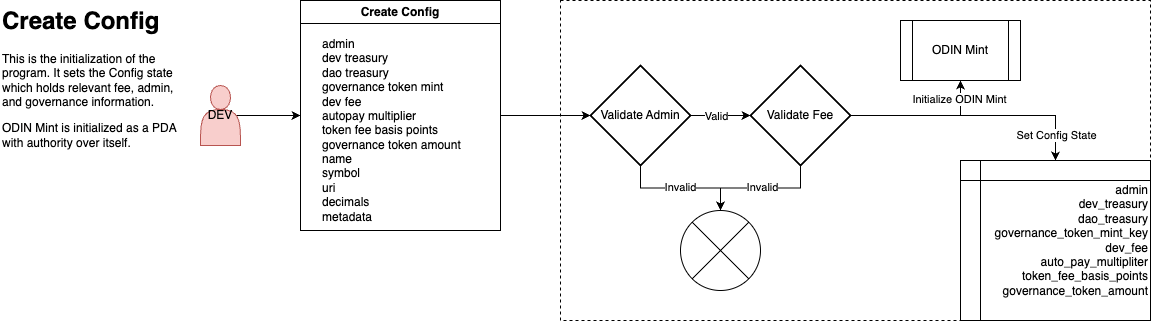

The diagram above was exported from draw.io. Its source (the exported page's mxGraphModel, read from the mxfile embedded in the PNG):
<mxGraphModel dx="1509" dy="807" grid="1" gridSize="10" guides="1" tooltips="1" connect="1" arrows="1" fold="1" page="1" pageScale="1" pageWidth="827" pageHeight="1169" math="0" shadow="0">
  <root>
    <mxCell id="0" />
    <mxCell id="1" parent="0" />
    <mxCell id="2" value="" style="rounded=0;whiteSpace=wrap;html=1;dashed=1;" vertex="1" parent="1">
      <mxGeometry x="600" y="40" width="590" height="320" as="geometry" />
    </mxCell>
    <mxCell id="3" style="edgeStyle=orthogonalEdgeStyle;rounded=0;orthogonalLoop=1;jettySize=auto;html=1;exitX=0.9;exitY=0.5;exitDx=0;exitDy=0;exitPerimeter=0;entryX=0;entryY=0.5;entryDx=0;entryDy=0;" edge="1" source="4" target="6" parent="1">
      <mxGeometry relative="1" as="geometry" />
    </mxCell>
    <mxCell id="4" value="DEV" style="shape=actor;whiteSpace=wrap;html=1;fillColor=#f8cecc;strokeColor=#b85450;" vertex="1" parent="1">
      <mxGeometry x="240" y="125" width="40" height="60" as="geometry" />
    </mxCell>
    <mxCell id="5" value="&lt;h1 style=&quot;margin-top: 0px;&quot;&gt;Create Config&lt;/h1&gt;&lt;p&gt;This is the initialization of the program. It sets the Config state which holds relevant fee, admin, and governance information.&lt;/p&gt;&lt;p&gt;&lt;span style=&quot;background-color: initial;&quot;&gt;ODIN Mint is initialized as a PDA with authority over itself.&lt;/span&gt;&lt;br&gt;&lt;/p&gt;" style="text;html=1;whiteSpace=wrap;overflow=hidden;rounded=0;" vertex="1" parent="1">
      <mxGeometry x="40" y="40" width="180" height="160" as="geometry" />
    </mxCell>
    <mxCell id="6" value="Create Config" style="swimlane;whiteSpace=wrap;html=1;startSize=23;" vertex="1" parent="1">
      <mxGeometry x="340" y="40" width="200" height="230" as="geometry" />
    </mxCell>
    <mxCell id="7" value="&lt;div&gt;admin&lt;/div&gt;&lt;div&gt;dev treasury&lt;/div&gt;&lt;div&gt;dao treasury&lt;/div&gt;&lt;div&gt;governance token mint&lt;/div&gt;&lt;div&gt;dev fee&lt;/div&gt;&lt;div&gt;autopay multiplier&lt;/div&gt;&lt;div&gt;token fee basis points&lt;/div&gt;&lt;div&gt;governance token amount&lt;/div&gt;&lt;div&gt;name&lt;/div&gt;&lt;div&gt;symbol&lt;/div&gt;&lt;div&gt;uri&lt;/div&gt;&lt;div&gt;decimals&lt;/div&gt;&lt;div&gt;metadata&lt;/div&gt;" style="text;html=1;align=left;verticalAlign=middle;resizable=0;points=[];autosize=1;strokeColor=none;fillColor=none;" vertex="1" parent="6">
      <mxGeometry x="20" y="30" width="160" height="200" as="geometry" />
    </mxCell>
    <mxCell id="8" style="edgeStyle=orthogonalEdgeStyle;rounded=0;orthogonalLoop=1;jettySize=auto;html=1;exitX=0.5;exitY=1;exitDx=0;exitDy=0;exitPerimeter=0;entryX=0.5;entryY=0;entryDx=0;entryDy=0;" edge="1" source="10" target="21" parent="1">
      <mxGeometry relative="1" as="geometry" />
    </mxCell>
    <mxCell id="9" value="Invalid" style="edgeLabel;html=1;align=center;verticalAlign=middle;resizable=0;points=[];" vertex="1" connectable="0" parent="8">
      <mxGeometry x="0.0182" y="1" relative="1" as="geometry">
        <mxPoint x="-1" as="offset" />
      </mxGeometry>
    </mxCell>
    <mxCell id="10" value="Validate Admin" style="strokeWidth=2;html=1;shape=mxgraph.flowchart.decision;whiteSpace=wrap;" vertex="1" parent="1">
      <mxGeometry x="630" y="105" width="100" height="100" as="geometry" />
    </mxCell>
    <mxCell id="11" style="edgeStyle=orthogonalEdgeStyle;rounded=0;orthogonalLoop=1;jettySize=auto;html=1;exitX=1;exitY=0.5;exitDx=0;exitDy=0;entryX=0;entryY=0.5;entryDx=0;entryDy=0;entryPerimeter=0;" edge="1" source="6" target="10" parent="1">
      <mxGeometry relative="1" as="geometry" />
    </mxCell>
    <mxCell id="12" style="edgeStyle=orthogonalEdgeStyle;rounded=0;orthogonalLoop=1;jettySize=auto;html=1;exitX=0.5;exitY=1;exitDx=0;exitDy=0;exitPerimeter=0;entryX=0.5;entryY=0;entryDx=0;entryDy=0;" edge="1" source="18" target="21" parent="1">
      <mxGeometry relative="1" as="geometry" />
    </mxCell>
    <mxCell id="13" value="Invalid" style="edgeLabel;html=1;align=center;verticalAlign=middle;resizable=0;points=[];" vertex="1" connectable="0" parent="12">
      <mxGeometry x="0.032" y="2" relative="1" as="geometry">
        <mxPoint x="3" y="-3" as="offset" />
      </mxGeometry>
    </mxCell>
    <mxCell id="14" style="edgeStyle=orthogonalEdgeStyle;rounded=0;orthogonalLoop=1;jettySize=auto;html=1;exitX=1;exitY=0.5;exitDx=0;exitDy=0;exitPerimeter=0;entryX=0.5;entryY=0;entryDx=0;entryDy=0;" edge="1" source="18" target="22" parent="1">
      <mxGeometry relative="1" as="geometry" />
    </mxCell>
    <mxCell id="15" value="Set Config State" style="edgeLabel;html=1;align=center;verticalAlign=middle;resizable=0;points=[];" vertex="1" connectable="0" parent="14">
      <mxGeometry x="0.6593" y="-1" relative="1" as="geometry">
        <mxPoint x="1" y="17" as="offset" />
      </mxGeometry>
    </mxCell>
    <mxCell id="16" style="edgeStyle=orthogonalEdgeStyle;rounded=0;orthogonalLoop=1;jettySize=auto;html=1;exitX=1;exitY=0.5;exitDx=0;exitDy=0;exitPerimeter=0;entryX=0.5;entryY=1;entryDx=0;entryDy=0;" edge="1" source="18" target="23" parent="1">
      <mxGeometry relative="1" as="geometry" />
    </mxCell>
    <mxCell id="17" value="Initialize ODIN Mint" style="edgeLabel;html=1;align=center;verticalAlign=middle;resizable=0;points=[];" vertex="1" connectable="0" parent="16">
      <mxGeometry x="0.7379" y="1" relative="1" as="geometry">
        <mxPoint as="offset" />
      </mxGeometry>
    </mxCell>
    <mxCell id="18" value="Validate Fee" style="strokeWidth=2;html=1;shape=mxgraph.flowchart.decision;whiteSpace=wrap;" vertex="1" parent="1">
      <mxGeometry x="790" y="105" width="100" height="100" as="geometry" />
    </mxCell>
    <mxCell id="19" style="edgeStyle=orthogonalEdgeStyle;rounded=0;orthogonalLoop=1;jettySize=auto;html=1;exitX=1;exitY=0.5;exitDx=0;exitDy=0;exitPerimeter=0;entryX=0;entryY=0.5;entryDx=0;entryDy=0;entryPerimeter=0;" edge="1" source="10" target="18" parent="1">
      <mxGeometry relative="1" as="geometry" />
    </mxCell>
    <mxCell id="20" value="Valid" style="edgeLabel;html=1;align=center;verticalAlign=middle;resizable=0;points=[];" vertex="1" connectable="0" parent="19">
      <mxGeometry x="-0.1667" relative="1" as="geometry">
        <mxPoint as="offset" />
      </mxGeometry>
    </mxCell>
    <mxCell id="21" value="" style="shape=sumEllipse;perimeter=ellipsePerimeter;whiteSpace=wrap;html=1;backgroundOutline=1;" vertex="1" parent="1">
      <mxGeometry x="720" y="250" width="80" height="80" as="geometry" />
    </mxCell>
    <mxCell id="22" value="admin&lt;div&gt;dev_treasury&lt;/div&gt;&lt;div&gt;dao_treasury&lt;/div&gt;&lt;div&gt;governance_token_mint_key&lt;/div&gt;&lt;div&gt;dev_fee&lt;/div&gt;&lt;div&gt;auto_pay_multipliter&lt;/div&gt;&lt;div&gt;token_fee_basis_points&lt;/div&gt;&lt;div&gt;governance_token_amount&lt;/div&gt;" style="shape=internalStorage;whiteSpace=wrap;html=1;backgroundOutline=1;align=right;" vertex="1" parent="1">
      <mxGeometry x="1000" y="200" width="190" height="160" as="geometry" />
    </mxCell>
    <mxCell id="23" value="ODIN Mint" style="shape=process;whiteSpace=wrap;html=1;backgroundOutline=1;" vertex="1" parent="1">
      <mxGeometry x="940" y="60" width="120" height="60" as="geometry" />
    </mxCell>
  </root>
</mxGraphModel>